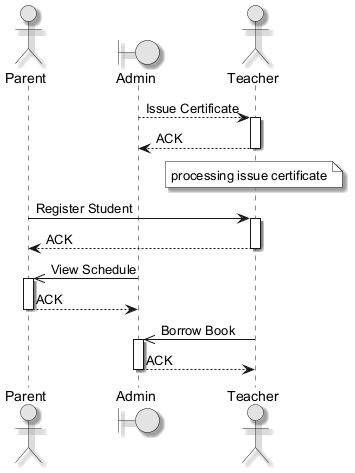

The diagram above was rendered by PlantUML. Its source (embedded in the PNG):
@startuml
skinparam monochrome true
skinparam shadowing true
actor "Parent" as P
boundary "Admin" as A
actor "Teacher" as T
A --> T : Issue Certificate
activate T
T --> A : ACK
deactivate T
note over T : processing issue certificate
P -> T : Register Student
activate T
T --> P : ACK
deactivate T
A ->> P : View Schedule
activate P
P --> A : ACK
deactivate P
T ->> A : Borrow Book
activate A
A --> T : ACK
deactivate A
@enduml